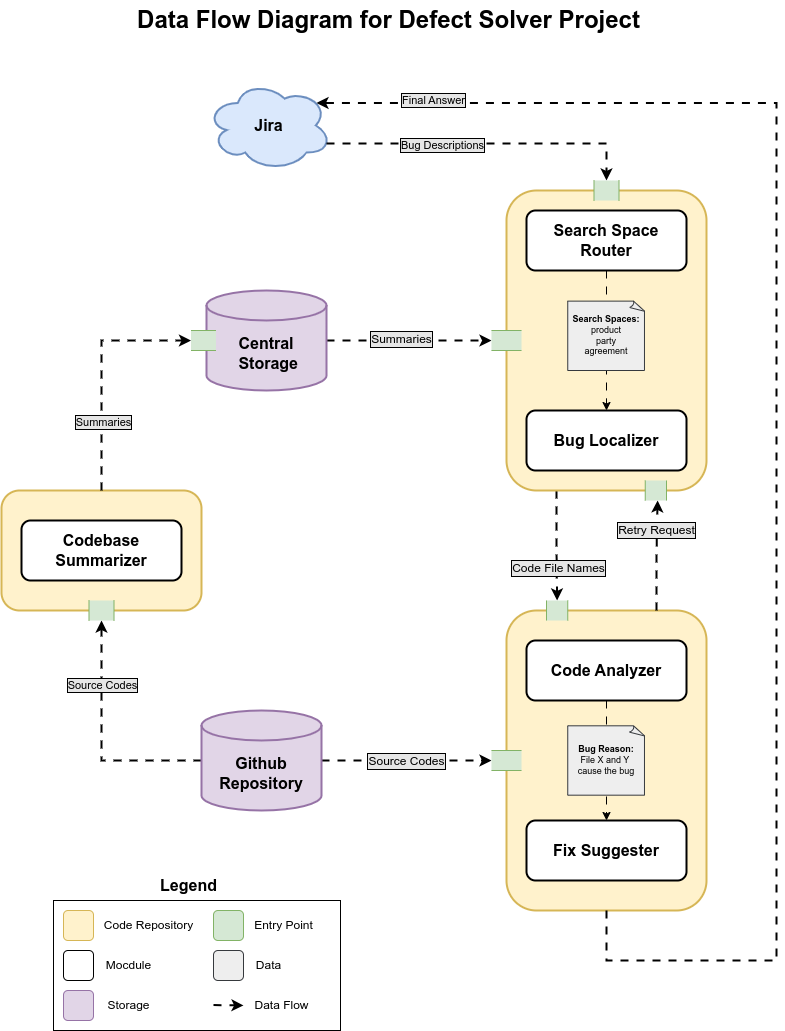

The diagram above was exported from draw.io. Its source (the exported page's mxGraphModel, read from the mxfile embedded in the PNG):
<mxGraphModel dx="1171" dy="747" grid="1" gridSize="10" guides="1" tooltips="1" connect="1" arrows="1" fold="1" page="1" pageScale="1" pageWidth="850" pageHeight="1100" math="0" shadow="0">
  <root>
    <mxCell id="0" />
    <mxCell id="1" parent="0" />
    <mxCell id="7PWmq4WOUG5EYxaoeOnH-63" style="edgeStyle=orthogonalEdgeStyle;rounded=0;orthogonalLoop=1;jettySize=auto;html=1;exitX=0.75;exitY=0;exitDx=0;exitDy=0;entryX=0.75;entryY=1;entryDx=0;entryDy=0;strokeWidth=2;flowAnimation=1;" parent="1" source="7PWmq4WOUG5EYxaoeOnH-69" target="7PWmq4WOUG5EYxaoeOnH-12" edge="1">
      <mxGeometry relative="1" as="geometry" />
    </mxCell>
    <mxCell id="7PWmq4WOUG5EYxaoeOnH-44" value="" style="rounded=1;whiteSpace=wrap;html=1;fillColor=#fff2cc;strokeColor=#d6b656;strokeWidth=2;" parent="1" vertex="1">
      <mxGeometry x="543" y="650" width="200" height="300" as="geometry" />
    </mxCell>
    <mxCell id="7PWmq4WOUG5EYxaoeOnH-61" style="edgeStyle=orthogonalEdgeStyle;rounded=0;orthogonalLoop=1;jettySize=auto;html=1;exitX=0.25;exitY=1;exitDx=0;exitDy=0;entryX=0.5;entryY=0;entryDx=0;entryDy=0;strokeWidth=2;flowAnimation=1;" parent="1" source="7PWmq4WOUG5EYxaoeOnH-12" target="7PWmq4WOUG5EYxaoeOnH-68" edge="1">
      <mxGeometry relative="1" as="geometry" />
    </mxCell>
    <mxCell id="7PWmq4WOUG5EYxaoeOnH-62" value="Code File Names" style="edgeLabel;html=1;align=center;verticalAlign=middle;resizable=0;points=[];fontSize=12;labelBorderColor=default;spacingLeft=0;spacing=2;textShadow=0;labelBackgroundColor=light-dark(#E6E6E6,#CCCCCC);" parent="7PWmq4WOUG5EYxaoeOnH-61" vertex="1" connectable="0">
      <mxGeometry x="-0.2088" y="1" relative="1" as="geometry">
        <mxPoint y="33" as="offset" />
      </mxGeometry>
    </mxCell>
    <mxCell id="7PWmq4WOUG5EYxaoeOnH-12" value="" style="rounded=1;whiteSpace=wrap;html=1;fillColor=#fff2cc;strokeColor=#d6b656;strokeWidth=2;" parent="1" vertex="1">
      <mxGeometry x="543" y="230" width="200" height="300" as="geometry" />
    </mxCell>
    <mxCell id="7PWmq4WOUG5EYxaoeOnH-57" style="edgeStyle=orthogonalEdgeStyle;rounded=0;orthogonalLoop=1;jettySize=auto;html=1;exitX=0.5;exitY=1;exitDx=0;exitDy=0;flowAnimation=1;" parent="1" source="7PWmq4WOUG5EYxaoeOnH-1" target="7PWmq4WOUG5EYxaoeOnH-8" edge="1">
      <mxGeometry relative="1" as="geometry" />
    </mxCell>
    <mxCell id="7PWmq4WOUG5EYxaoeOnH-1" value="Search Space Router" style="rounded=1;whiteSpace=wrap;html=1;fontSize=16;fontStyle=1;strokeWidth=2;" parent="1" vertex="1">
      <mxGeometry x="563" y="250" width="160" height="60" as="geometry" />
    </mxCell>
    <mxCell id="7PWmq4WOUG5EYxaoeOnH-40" style="edgeStyle=orthogonalEdgeStyle;rounded=0;orthogonalLoop=1;jettySize=auto;html=1;exitX=1;exitY=0.5;exitDx=0;exitDy=0;exitPerimeter=0;entryX=0.5;entryY=1;entryDx=0;entryDy=0;curved=0;flowAnimation=1;strokeWidth=2;" parent="1" source="7PWmq4WOUG5EYxaoeOnH-4" target="7PWmq4WOUG5EYxaoeOnH-36" edge="1">
      <mxGeometry relative="1" as="geometry" />
    </mxCell>
    <mxCell id="7PWmq4WOUG5EYxaoeOnH-41" value="Summaries" style="edgeLabel;html=1;align=center;verticalAlign=middle;resizable=0;points=[];fontSize=12;labelBorderColor=default;spacingLeft=0;spacing=2;textShadow=0;labelBackgroundColor=light-dark(#E6E6E6,#CCCCCC);" parent="7PWmq4WOUG5EYxaoeOnH-40" vertex="1" connectable="0">
      <mxGeometry x="-0.0941" y="2" relative="1" as="geometry">
        <mxPoint as="offset" />
      </mxGeometry>
    </mxCell>
    <mxCell id="7PWmq4WOUG5EYxaoeOnH-4" value="Central&lt;div&gt;&amp;nbsp;Storage&lt;/div&gt;" style="shape=cylinder3;whiteSpace=wrap;html=1;boundedLbl=1;backgroundOutline=1;size=15;fontSize=16;fontStyle=1;fillColor=#e1d5e7;strokeColor=#9673a6;strokeWidth=2;" parent="1" vertex="1">
      <mxGeometry x="243" y="330" width="120" height="100" as="geometry" />
    </mxCell>
    <mxCell id="7PWmq4WOUG5EYxaoeOnH-59" style="edgeStyle=orthogonalEdgeStyle;rounded=0;orthogonalLoop=1;jettySize=auto;html=1;exitX=1;exitY=0.5;exitDx=0;exitDy=0;exitPerimeter=0;strokeWidth=2;flowAnimation=1;" parent="1" source="7PWmq4WOUG5EYxaoeOnH-6" target="7PWmq4WOUG5EYxaoeOnH-58" edge="1">
      <mxGeometry relative="1" as="geometry" />
    </mxCell>
    <mxCell id="7PWmq4WOUG5EYxaoeOnH-60" value="Source Codes" style="edgeLabel;html=1;align=center;verticalAlign=middle;resizable=0;points=[];fontSize=12;labelBorderColor=default;spacingLeft=0;spacing=2;textShadow=0;labelBackgroundColor=light-dark(#E6E6E6,#CCCCCC);" parent="7PWmq4WOUG5EYxaoeOnH-59" vertex="1" connectable="0">
      <mxGeometry x="-0.0125" y="4" relative="1" as="geometry">
        <mxPoint y="4" as="offset" />
      </mxGeometry>
    </mxCell>
    <mxCell id="qweAboXJB8M_yUlDnVI1-8" style="edgeStyle=orthogonalEdgeStyle;rounded=0;orthogonalLoop=1;jettySize=auto;html=1;exitX=0;exitY=0.5;exitDx=0;exitDy=0;exitPerimeter=0;entryX=0.5;entryY=1;entryDx=0;entryDy=0;strokeWidth=2;flowAnimation=1;" parent="1" source="7PWmq4WOUG5EYxaoeOnH-6" target="qweAboXJB8M_yUlDnVI1-5" edge="1">
      <mxGeometry relative="1" as="geometry" />
    </mxCell>
    <mxCell id="qweAboXJB8M_yUlDnVI1-11" value="Source Codes" style="edgeLabel;html=1;align=center;verticalAlign=middle;resizable=0;points=[];labelBackgroundColor=#E6E6E6;labelBorderColor=default;" parent="qweAboXJB8M_yUlDnVI1-8" vertex="1" connectable="0">
      <mxGeometry x="0.4683" relative="1" as="geometry">
        <mxPoint as="offset" />
      </mxGeometry>
    </mxCell>
    <mxCell id="7PWmq4WOUG5EYxaoeOnH-6" value="Github Repository" style="shape=cylinder3;whiteSpace=wrap;html=1;boundedLbl=1;backgroundOutline=1;size=15;fontStyle=1;fillColor=#e1d5e7;strokeColor=#9673a6;fontSize=16;strokeWidth=2;" parent="1" vertex="1">
      <mxGeometry x="238" y="750" width="120" height="100" as="geometry" />
    </mxCell>
    <mxCell id="7PWmq4WOUG5EYxaoeOnH-7" value="Jira" style="ellipse;shape=cloud;whiteSpace=wrap;html=1;fontStyle=1;fontSize=16;fillColor=#dae8fc;strokeColor=#6c8ebf;strokeWidth=2;" parent="1" vertex="1">
      <mxGeometry x="243" y="120" width="125" height="90" as="geometry" />
    </mxCell>
    <mxCell id="7PWmq4WOUG5EYxaoeOnH-8" value="Bug Localizer" style="rounded=1;whiteSpace=wrap;html=1;fontSize=16;fontStyle=1;strokeWidth=2;" parent="1" vertex="1">
      <mxGeometry x="563" y="450" width="160" height="60" as="geometry" />
    </mxCell>
    <mxCell id="7PWmq4WOUG5EYxaoeOnH-79" style="edgeStyle=orthogonalEdgeStyle;rounded=0;orthogonalLoop=1;jettySize=auto;html=1;exitX=0.5;exitY=1;exitDx=0;exitDy=0;entryX=0.5;entryY=0;entryDx=0;entryDy=0;flowAnimation=1;" parent="1" source="7PWmq4WOUG5EYxaoeOnH-9" target="7PWmq4WOUG5EYxaoeOnH-10" edge="1">
      <mxGeometry relative="1" as="geometry" />
    </mxCell>
    <mxCell id="7PWmq4WOUG5EYxaoeOnH-9" value="Code Analyzer" style="rounded=1;whiteSpace=wrap;html=1;fontStyle=1;fontSize=16;strokeWidth=2;" parent="1" vertex="1">
      <mxGeometry x="563" y="680" width="160" height="60" as="geometry" />
    </mxCell>
    <mxCell id="7PWmq4WOUG5EYxaoeOnH-10" value="Fix Suggester" style="rounded=1;whiteSpace=wrap;html=1;fontStyle=1;fontSize=16;strokeWidth=2;" parent="1" vertex="1">
      <mxGeometry x="563" y="860" width="160" height="60" as="geometry" />
    </mxCell>
    <mxCell id="7PWmq4WOUG5EYxaoeOnH-16" value="" style="edgeStyle=orthogonalEdgeStyle;rounded=0;orthogonalLoop=1;jettySize=auto;html=1;exitX=0.96;exitY=0.7;exitDx=0;exitDy=0;exitPerimeter=0;entryX=0.5;entryY=0;entryDx=0;entryDy=0;flowAnimation=1;strokeWidth=2;" parent="1" source="7PWmq4WOUG5EYxaoeOnH-7" target="7PWmq4WOUG5EYxaoeOnH-17" edge="1">
      <mxGeometry relative="1" as="geometry">
        <mxPoint x="513" y="140" as="sourcePoint" />
        <mxPoint x="643" y="220" as="targetPoint" />
      </mxGeometry>
    </mxCell>
    <mxCell id="7PWmq4WOUG5EYxaoeOnH-39" value="Bug Descriptions" style="edgeLabel;html=1;align=center;verticalAlign=middle;resizable=0;points=[];labelBorderColor=default;textShadow=0;labelBackgroundColor=#E6E6E6;" parent="7PWmq4WOUG5EYxaoeOnH-16" vertex="1" connectable="0">
      <mxGeometry x="-0.2715" y="-1" relative="1" as="geometry">
        <mxPoint as="offset" />
      </mxGeometry>
    </mxCell>
    <mxCell id="7PWmq4WOUG5EYxaoeOnH-17" value="" style="shape=partialRectangle;whiteSpace=wrap;html=1;bottom=0;top=0;fillColor=#d5e8d4;strokeColor=#82b366;" parent="1" vertex="1">
      <mxGeometry x="630.5" y="220" width="25" height="20" as="geometry" />
    </mxCell>
    <mxCell id="7PWmq4WOUG5EYxaoeOnH-23" value="&lt;div&gt;&lt;b&gt;Search Spaces:&lt;/b&gt;&lt;/div&gt;product&lt;div&gt;party&lt;/div&gt;&lt;div&gt;agreement&lt;/div&gt;" style="whiteSpace=wrap;html=1;shape=mxgraph.basic.document;fillColor=#eeeeee;strokeColor=#36393d;fontSize=9;" parent="1" vertex="1">
      <mxGeometry x="604.25" y="340.63" width="77.5" height="69.37" as="geometry" />
    </mxCell>
    <mxCell id="7PWmq4WOUG5EYxaoeOnH-36" value="" style="shape=partialRectangle;whiteSpace=wrap;html=1;bottom=0;top=0;fillColor=#d5e8d4;strokeColor=#82b366;rotation=90;" parent="1" vertex="1">
      <mxGeometry x="533" y="365" width="20" height="30" as="geometry" />
    </mxCell>
    <mxCell id="7PWmq4WOUG5EYxaoeOnH-58" value="" style="shape=partialRectangle;whiteSpace=wrap;html=1;bottom=0;top=0;fillColor=#d5e8d4;strokeColor=#82b366;rotation=90;" parent="1" vertex="1">
      <mxGeometry x="533" y="785" width="20" height="30" as="geometry" />
    </mxCell>
    <mxCell id="7PWmq4WOUG5EYxaoeOnH-67" value="Legend" style="text;html=1;align=center;verticalAlign=middle;resizable=0;points=[];autosize=1;strokeColor=none;fillColor=none;fontStyle=1;fontSize=16;" parent="1" vertex="1">
      <mxGeometry x="185" y="910" width="80" height="30" as="geometry" />
    </mxCell>
    <mxCell id="7PWmq4WOUG5EYxaoeOnH-68" value="" style="shape=partialRectangle;whiteSpace=wrap;html=1;bottom=0;top=0;fillColor=#d5e8d4;strokeColor=#82b366;" parent="1" vertex="1">
      <mxGeometry x="583" y="640" width="21.25" height="20" as="geometry" />
    </mxCell>
    <mxCell id="7PWmq4WOUG5EYxaoeOnH-70" value="" style="edgeStyle=orthogonalEdgeStyle;rounded=0;orthogonalLoop=1;jettySize=auto;html=1;exitX=0.75;exitY=0;exitDx=0;exitDy=0;entryX=0.582;entryY=1;entryDx=0;entryDy=0;strokeWidth=2;flowAnimation=1;entryPerimeter=0;" parent="1" source="7PWmq4WOUG5EYxaoeOnH-44" target="7PWmq4WOUG5EYxaoeOnH-69" edge="1">
      <mxGeometry relative="1" as="geometry">
        <mxPoint x="693" y="650" as="sourcePoint" />
        <mxPoint x="693" y="530" as="targetPoint" />
      </mxGeometry>
    </mxCell>
    <mxCell id="7PWmq4WOUG5EYxaoeOnH-71" value="Retry Request" style="edgeLabel;html=1;align=center;verticalAlign=middle;resizable=0;points=[];fontSize=12;labelBorderColor=default;spacingLeft=0;spacing=2;textShadow=0;labelBackgroundColor=light-dark(#E6E6E6,#CCCCCC);" parent="7PWmq4WOUG5EYxaoeOnH-70" vertex="1" connectable="0">
      <mxGeometry x="-0.0357" y="3" relative="1" as="geometry">
        <mxPoint x="2" y="-26" as="offset" />
      </mxGeometry>
    </mxCell>
    <mxCell id="7PWmq4WOUG5EYxaoeOnH-69" value="" style="shape=partialRectangle;whiteSpace=wrap;html=1;bottom=0;top=0;fillColor=#d5e8d4;strokeColor=#82b366;" parent="1" vertex="1">
      <mxGeometry x="681.75" y="520" width="21.25" height="20" as="geometry" />
    </mxCell>
    <mxCell id="7PWmq4WOUG5EYxaoeOnH-64" value="" style="rounded=0;whiteSpace=wrap;html=1;movable=1;resizable=1;rotatable=1;deletable=1;editable=1;locked=0;connectable=1;" parent="1" vertex="1">
      <mxGeometry x="90" y="940" width="287" height="130" as="geometry" />
    </mxCell>
    <mxCell id="7PWmq4WOUG5EYxaoeOnH-48" value="" style="rounded=1;whiteSpace=wrap;html=1;fillColor=#fff2cc;strokeColor=#d6b656;movable=1;resizable=1;rotatable=1;deletable=1;editable=1;locked=0;connectable=1;" parent="1" vertex="1">
      <mxGeometry x="100" y="950" width="30" height="30" as="geometry" />
    </mxCell>
    <mxCell id="7PWmq4WOUG5EYxaoeOnH-51" value="Code Repository" style="text;html=1;align=center;verticalAlign=middle;resizable=1;points=[];autosize=1;strokeColor=none;fillColor=none;movable=1;rotatable=1;deletable=1;editable=1;locked=0;connectable=1;" parent="1" vertex="1">
      <mxGeometry x="130" y="950" width="110" height="30" as="geometry" />
    </mxCell>
    <mxCell id="7PWmq4WOUG5EYxaoeOnH-52" value="" style="rounded=1;whiteSpace=wrap;html=1;fontSize=14;fontStyle=1;movable=1;resizable=1;rotatable=1;deletable=1;editable=1;locked=0;connectable=1;" parent="1" vertex="1">
      <mxGeometry x="100" y="990" width="30" height="30" as="geometry" />
    </mxCell>
    <mxCell id="7PWmq4WOUG5EYxaoeOnH-53" value="Mocdule" style="text;html=1;align=center;verticalAlign=middle;resizable=1;points=[];autosize=1;strokeColor=none;fillColor=none;movable=1;rotatable=1;deletable=1;editable=1;locked=0;connectable=1;" parent="1" vertex="1">
      <mxGeometry x="130" y="990" width="70" height="30" as="geometry" />
    </mxCell>
    <mxCell id="7PWmq4WOUG5EYxaoeOnH-54" value="" style="rounded=1;whiteSpace=wrap;html=1;fontSize=14;fontStyle=1;fillColor=#e1d5e7;strokeColor=#9673a6;movable=1;resizable=1;rotatable=1;deletable=1;editable=1;locked=0;connectable=1;" parent="1" vertex="1">
      <mxGeometry x="100" y="1030" width="30" height="30" as="geometry" />
    </mxCell>
    <mxCell id="7PWmq4WOUG5EYxaoeOnH-55" value="Storage" style="text;html=1;align=center;verticalAlign=middle;resizable=1;points=[];autosize=1;strokeColor=none;fillColor=none;movable=1;rotatable=1;deletable=1;editable=1;locked=0;connectable=1;" parent="1" vertex="1">
      <mxGeometry x="130" y="1030" width="70" height="30" as="geometry" />
    </mxCell>
    <mxCell id="7PWmq4WOUG5EYxaoeOnH-73" value="" style="rounded=1;whiteSpace=wrap;html=1;fontSize=14;fontStyle=1;movable=1;resizable=1;rotatable=1;deletable=1;editable=1;locked=0;connectable=1;fillColor=#d5e8d4;strokeColor=#82b366;" parent="1" vertex="1">
      <mxGeometry x="250" y="950" width="30" height="30" as="geometry" />
    </mxCell>
    <mxCell id="7PWmq4WOUG5EYxaoeOnH-74" value="Entry Point" style="text;html=1;align=center;verticalAlign=middle;resizable=1;points=[];autosize=1;strokeColor=none;fillColor=none;movable=1;rotatable=1;deletable=1;editable=1;locked=0;connectable=1;" parent="1" vertex="1">
      <mxGeometry x="280" y="950" width="80" height="30" as="geometry" />
    </mxCell>
    <mxCell id="7PWmq4WOUG5EYxaoeOnH-76" value="&lt;div&gt;Bug Reason:&lt;/div&gt;&lt;div&gt;&lt;span style=&quot;font-weight: normal;&quot;&gt;File X and Y&amp;nbsp;&lt;/span&gt;&lt;/div&gt;&lt;div&gt;&lt;span style=&quot;font-weight: 400;&quot;&gt;cause the bug&lt;/span&gt;&lt;/div&gt;" style="whiteSpace=wrap;html=1;shape=mxgraph.basic.document;fillColor=#eeeeee;strokeColor=#36393d;fontSize=9;fontStyle=1" parent="1" vertex="1">
      <mxGeometry x="604.25" y="765.31" width="77.5" height="69.37" as="geometry" />
    </mxCell>
    <mxCell id="7PWmq4WOUG5EYxaoeOnH-80" style="edgeStyle=orthogonalEdgeStyle;rounded=0;orthogonalLoop=1;jettySize=auto;html=1;exitX=0.5;exitY=1;exitDx=0;exitDy=0;entryX=0.88;entryY=0.25;entryDx=0;entryDy=0;entryPerimeter=0;strokeWidth=2;flowAnimation=1;" parent="1" source="7PWmq4WOUG5EYxaoeOnH-44" target="7PWmq4WOUG5EYxaoeOnH-7" edge="1">
      <mxGeometry relative="1" as="geometry">
        <Array as="points">
          <mxPoint x="643" y="1000" />
          <mxPoint x="813" y="1000" />
          <mxPoint x="813" y="143" />
        </Array>
      </mxGeometry>
    </mxCell>
    <mxCell id="7PWmq4WOUG5EYxaoeOnH-82" value="Final Answer" style="edgeLabel;html=1;align=center;verticalAlign=middle;resizable=0;points=[];labelBorderColor=default;spacingLeft=0;spacing=2;textShadow=0;labelBackgroundColor=#E6E6E6;" parent="7PWmq4WOUG5EYxaoeOnH-80" vertex="1" connectable="0">
      <mxGeometry x="0.8489" y="-3" relative="1" as="geometry">
        <mxPoint as="offset" />
      </mxGeometry>
    </mxCell>
    <mxCell id="7PWmq4WOUG5EYxaoeOnH-83" value="" style="rounded=1;whiteSpace=wrap;html=1;fontSize=14;fontStyle=1;movable=1;resizable=1;rotatable=1;deletable=1;editable=1;locked=0;connectable=1;fillColor=#eeeeee;strokeColor=#36393d;" parent="1" vertex="1">
      <mxGeometry x="250" y="990" width="30" height="30" as="geometry" />
    </mxCell>
    <mxCell id="7PWmq4WOUG5EYxaoeOnH-84" value="Data" style="text;html=1;align=center;verticalAlign=middle;resizable=1;points=[];autosize=1;strokeColor=none;fillColor=none;movable=1;rotatable=1;deletable=1;editable=1;locked=0;connectable=1;" parent="1" vertex="1">
      <mxGeometry x="280" y="990" width="50" height="30" as="geometry" />
    </mxCell>
    <mxCell id="7PWmq4WOUG5EYxaoeOnH-85" value="" style="endArrow=classic;html=1;rounded=0;flowAnimation=1;strokeWidth=2;" parent="1" edge="1">
      <mxGeometry width="50" height="50" relative="1" as="geometry">
        <mxPoint x="250" y="1044.5" as="sourcePoint" />
        <mxPoint x="280" y="1045" as="targetPoint" />
      </mxGeometry>
    </mxCell>
    <mxCell id="7PWmq4WOUG5EYxaoeOnH-86" value="Data Flow" style="text;html=1;align=center;verticalAlign=middle;resizable=1;points=[];autosize=1;strokeColor=none;fillColor=none;movable=1;rotatable=1;deletable=1;editable=1;locked=0;connectable=1;" parent="1" vertex="1">
      <mxGeometry x="278" y="1030" width="80" height="30" as="geometry" />
    </mxCell>
    <mxCell id="7PWmq4WOUG5EYxaoeOnH-87" value="Data Flow Diagram for Defect Solver Project" style="text;html=1;align=center;verticalAlign=middle;resizable=0;points=[];autosize=1;strokeColor=none;fillColor=none;fontStyle=1;fontSize=24;" parent="1" vertex="1">
      <mxGeometry x="175" y="40" width="500" height="40" as="geometry" />
    </mxCell>
    <mxCell id="qweAboXJB8M_yUlDnVI1-1" value="" style="rounded=1;whiteSpace=wrap;html=1;fillColor=#fff2cc;strokeColor=#d6b656;strokeWidth=2;" parent="1" vertex="1">
      <mxGeometry x="38" y="530" width="200" height="120" as="geometry" />
    </mxCell>
    <mxCell id="qweAboXJB8M_yUlDnVI1-2" value="Codebase Summarizer" style="rounded=1;whiteSpace=wrap;html=1;fontSize=16;fontStyle=1;strokeWidth=2;" parent="1" vertex="1">
      <mxGeometry x="58" y="560" width="160" height="60" as="geometry" />
    </mxCell>
    <mxCell id="qweAboXJB8M_yUlDnVI1-5" value="" style="shape=partialRectangle;whiteSpace=wrap;html=1;bottom=0;top=0;fillColor=#d5e8d4;strokeColor=#82b366;" parent="1" vertex="1">
      <mxGeometry x="125.5" y="640" width="25" height="20" as="geometry" />
    </mxCell>
    <mxCell id="qweAboXJB8M_yUlDnVI1-9" style="edgeStyle=orthogonalEdgeStyle;rounded=0;orthogonalLoop=1;jettySize=auto;html=1;exitX=0.5;exitY=0;exitDx=0;exitDy=0;entryX=0.5;entryY=0;entryDx=0;entryDy=0;strokeWidth=2;flowAnimation=1;" parent="1" source="qweAboXJB8M_yUlDnVI1-1" target="qweAboXJB8M_yUlDnVI1-13" edge="1">
      <mxGeometry relative="1" as="geometry" />
    </mxCell>
    <mxCell id="qweAboXJB8M_yUlDnVI1-10" value="Summaries" style="edgeLabel;html=1;align=center;verticalAlign=middle;resizable=0;points=[];labelBackgroundColor=#E6E6E6;labelBorderColor=default;" parent="qweAboXJB8M_yUlDnVI1-9" vertex="1" connectable="0">
      <mxGeometry x="-0.4269" y="-1" relative="1" as="geometry">
        <mxPoint as="offset" />
      </mxGeometry>
    </mxCell>
    <mxCell id="qweAboXJB8M_yUlDnVI1-13" value="" style="shape=partialRectangle;whiteSpace=wrap;html=1;bottom=0;top=0;fillColor=#d5e8d4;strokeColor=#82b366;rotation=-90;" parent="1" vertex="1">
      <mxGeometry x="230" y="367.5" width="20" height="25" as="geometry" />
    </mxCell>
  </root>
</mxGraphModel>